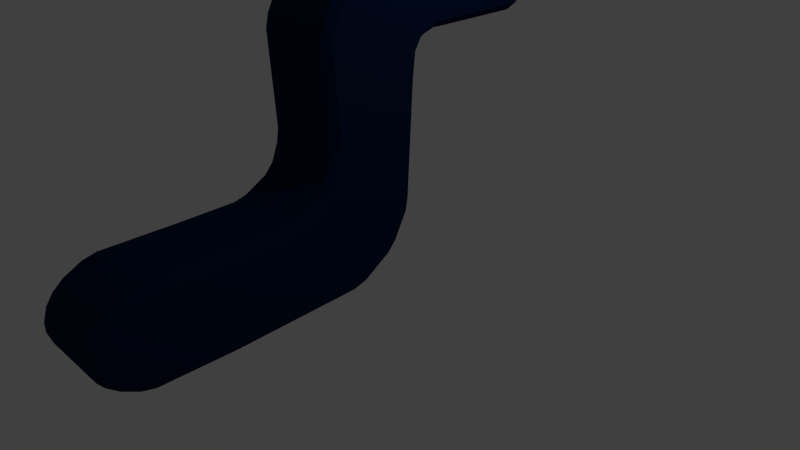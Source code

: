 # Source: artifact_landing.blend  (saved by Blender 2.75.0; exported with 4.5.12 LTS)
import bpy
from mathutils import Matrix  # noqa: F401  (used for matrix-valued properties, if any)

bpy.ops.wm.read_factory_settings(use_empty=True)
scene = bpy.context.scene
scene.name = 'Scene'

# ---- collections
col_collection_1 = bpy.data.collections.new('Collection 1'); scene.collection.children.link(col_collection_1)

# ---- materials (node trees are filled in below, after node groups)
mat_material_001 = bpy.data.materials.new('Material.001')
mat_material_001.alpha_threshold = 0.0
mat_material_001.use_transparent_shadow = False
mat_material_001.diffuse_color = (0.001518, 0.01521, 0.05613, 1.0)
mat_material_001.roughness = 0.5
mat_material_001.specular_intensity = 0.0

# ---- material node trees

# ---- world
world_world = bpy.data.worlds.new('World'); scene.world = world_world
world_world.color = (0.05088, 0.05088, 0.05088)
world_world.use_sun_shadow = False
world_world.sun_shadow_jitter_overblur = 0.0
world_world.cycles.sampling_method = 'MANUAL'
world_world.cycles.sample_map_resolution = 256

# ---- cameras
cam_camera = bpy.data.cameras.new('Camera')
cam_camera.clip_end = 100.0
cam_camera.lens = 35.0
cam_camera.sensor_width = 32.0
cam_camera.sensor_height = 18.0
cam_camera.ortho_scale = 7.314
cam_camera.dof.focus_distance = 0.0
cam_camera.dof.aperture_fstop = 128.0

# ---- lights
light_lamp = bpy.data.lights.new('Lamp', 'POINT')
light_lamp.transmission_factor = 0.0
light_lamp.cutoff_distance = 30.0
light_lamp.energy = 100.0
light_lamp.shadow_buffer_clip_start = 1.001
light_lamp.shadow_soft_size = 0.1
light_lamp.shadow_maximum_resolution = 0.006
light_lamp.use_absolute_resolution = True
light_lamp.cycles.use_multiple_importance_sampling = False

# ---- meshes
me_plane = bpy.data.meshes.new('Plane')
me_plane.from_pydata([(-1.0, -0.854, 0.7965), (-0.854, -0.854, 0.9425), (-0.8463, -1.146, 0.9425), (-0.9925, -1.146, 0.7965), (0.9186, -1.146, 0.9425), (0.9224, -0.854, 0.9425), (1.068, -0.854, 0.7965), (1.065, -1.146, 0.7965), (-1.0, 0.854, 0.7965), (-0.9122, 1.117, 0.7965), (-0.7072, 1.146, 0.9425), (-0.854, 0.854, 0.9425), (1.068, 0.854, 0.7965), (0.9224, 0.854, 0.9425), (0.732, 1.146, 0.9425), (0.9687, 1.107, 0.7965), (-0.7107, -2.573, 0.9425), (-0.8382, -2.645, 0.7965), (-0.929, -2.38, 0.7965), (-0.7879, -2.281, 0.9425), (1.017, -1.583, 0.9425), (0.9145, -1.305, 0.9425), (1.062, -1.245, 0.7965), (1.144, -1.509, 0.7965), (0.9857, -3.765, 0.9425), (0.8842, -3.917, 0.7965), (0.6095, -3.855, 0.7965), (0.6771, -3.726, 0.9425), (1.637, -1.889, 0.9425), (1.718, -1.753, 0.7965), (2.008, -1.782, 0.7965), (1.948, -1.924, 0.9425), (3.163, -3.757, 0.9425), (3.058, -3.873, 0.7965), (2.777, -3.825, 0.7965), (2.852, -3.675, 0.9425), (4.505, -2.132, 0.9425), (4.175, -2.073, 0.9425), (4.323, -1.937, 0.7965), (4.598, -2.015, 0.7965), (4.106, -4.853, 0.9425), (3.961, -4.931, 0.7965), (3.887, -4.658, 0.7965), (4.0, -4.561, 0.9425), (5.636, -3.208, 0.9425), (5.75, -3.115, 0.7965), (5.835, -3.384, 0.7965), (5.695, -3.538, 0.9425), (4.125, -6.232, 0.9425), (3.979, -6.23, 0.7965), (3.977, -5.938, 0.7965), (4.123, -5.94, 0.9425), (5.799, -6.258, 0.9425), (5.793, -5.966, 0.9425), (5.939, -5.968, 0.7965), (5.945, -6.26, 0.7965), (4.222, -7.979, 0.9425), (4.047, -7.959, 0.7965), (3.979, -7.684, 0.7965), (4.125, -7.686, 0.9425), (5.704, -8.002, 0.9425), (5.799, -7.711, 0.9425), (5.945, -7.713, 0.7965), (5.876, -7.988, 0.7965), (4.775, -8.604, 0.9425), (4.423, -8.534, 0.7965), (4.236, -8.321, 0.7965), (4.393, -8.306, 0.9425), (5.211, -8.61, 0.9425), (5.533, -8.323, 0.9425), (5.689, -8.341, 0.7965), (5.506, -8.561, 0.7965), (4.897, -8.767, 0.7965), (4.631, -8.681, 0.7965), (4.798, -8.619, 0.9425), (5.096, -8.77, 0.7965), (5.192, -8.625, 0.9425), (5.356, -8.681, 0.7965), (-0.3129, 1.522, 0.9425), (-0.6436, 1.23, 0.9425), (-0.8043, 1.26, 0.7965), (-0.6043, 1.47, 0.7965), (0.2547, 1.522, 0.9425), (0.597, 1.46, 0.7965), (0.8162, 1.27, 0.7965), (0.6531, 1.23, 0.9425), (-0.2005, 1.684, 0.7965), (-0.2937, 1.538, 0.9425), (-0.4587, 1.591, 0.7965), (0.1321, 1.684, 0.7965), (0.3975, 1.601, 0.7965), (0.2319, 1.538, 0.9425), (1.193, -1.576, 0.7965), (1.424, -1.714, 0.7965), (1.332, -1.849, 0.9425), (1.088, -1.68, 0.9425), (-0.2259, -3.41, 0.7965), (-0.438, -3.221, 0.7965), (-0.3349, -3.114, 0.9425), (-0.1128, -3.305, 0.9425), (5.156, -2.314, 0.7965), (5.363, -2.506, 0.7965), (5.259, -2.613, 0.9425), (5.041, -2.418, 0.9425), (3.632, -4.203, 0.7965), (3.426, -4.021, 0.7965), (3.527, -3.905, 0.9425), (3.743, -4.102, 0.9425), (-0.8735, 2.709, 0.7965), (-0.7041, 2.681, 0.9425), (-0.6859, 2.511, 0.7965), (0.5524, 2.511, 0.7965), (0.5706, 2.681, 0.9425), (0.74, 2.709, 0.7965), (-0.6859, 4.139, 0.7965), (-0.7041, 3.968, 0.9425), (-0.8735, 3.941, 0.7965), (0.74, 3.941, 0.7965), (0.5706, 3.968, 0.9425), (0.5524, 4.139, 0.7965), (-1.073, 3.19, 0.7965), (-1.073, 3.46, 0.7965), (-0.9105, 3.471, 0.9425), (-0.9105, 3.179, 0.9425), (0.9398, 3.46, 0.7965), (0.9398, 3.19, 0.7965), (0.7771, 3.179, 0.9425), (0.7771, 3.471, 0.9425), (0.06488, 2.277, 0.7965), (-0.1983, 2.277, 0.7965), (-0.2127, 2.445, 0.9425), (0.07927, 2.445, 0.9425), (-0.1983, 4.373, 0.7965), (0.06488, 4.373, 0.7965), (0.07927, 4.204, 0.9425), (-0.2127, 4.204, 0.9425), (-0.2127, 3.471, 0.9425), (0.07927, 3.471, 0.9425), (0.07927, 3.179, 0.9425), (-0.2127, 3.179, 0.9425), (-1.0, 0.854, -0.7546), (-0.854, 0.854, -0.9006), (-0.7072, 1.146, -0.9006), (-0.9122, 1.117, -0.7546), (-1.0, -0.854, -0.7546), (-0.9925, -1.146, -0.7546), (-0.8463, -1.146, -0.9006), (-0.854, -0.854, -0.9006), (0.9186, -1.146, -0.9006), (1.065, -1.146, -0.7546), (1.068, -0.854, -0.7546), (0.9224, -0.854, -0.9006), (1.068, 0.854, -0.7546), (0.9687, 1.107, -0.7546), (0.732, 1.146, -0.9006), (0.9224, 0.854, -0.9006), (-0.7107, -2.573, -0.9006), (-0.7879, -2.281, -0.9006), (-0.929, -2.38, -0.7546), (-0.8382, -2.645, -0.7546), (1.017, -1.583, -0.9006), (1.144, -1.509, -0.7546), (1.062, -1.245, -0.7546), (0.9145, -1.305, -0.9006), (0.9857, -3.765, -0.9006), (0.6771, -3.726, -0.9006), (0.6095, -3.855, -0.7546), (0.8842, -3.917, -0.7546), (1.637, -1.889, -0.9006), (1.948, -1.924, -0.9006), (2.008, -1.782, -0.7546), (1.718, -1.753, -0.7546), (1.193, -1.576, -0.7546), (1.088, -1.68, -0.9006), (1.332, -1.849, -0.9006), (1.424, -1.714, -0.7546), (-0.2259, -3.41, -0.7546), (-0.1128, -3.305, -0.9006), (-0.3349, -3.114, -0.9006), (-0.438, -3.221, -0.7546), (3.163, -3.757, -0.9006), (2.852, -3.675, -0.9006), (2.777, -3.825, -0.7546), (3.058, -3.873, -0.7546), (4.505, -2.132, -0.9006), (4.598, -2.015, -0.7546), (4.323, -1.937, -0.7546), (4.175, -2.073, -0.9006), (4.106, -4.853, -0.9006), (4.0, -4.561, -0.9006), (3.887, -4.658, -0.7546), (3.961, -4.931, -0.7546), (5.636, -3.208, -0.9006), (5.695, -3.538, -0.9006), (5.835, -3.384, -0.7546), (5.75, -3.115, -0.7546), (5.156, -2.314, -0.7546), (5.041, -2.418, -0.9006), (5.259, -2.613, -0.9006), (5.363, -2.506, -0.7546), (3.632, -4.203, -0.7546), (3.743, -4.102, -0.9006), (3.527, -3.905, -0.9006), (3.426, -4.021, -0.7546), (4.125, -6.232, -0.9006), (4.123, -5.94, -0.9006), (3.977, -5.938, -0.7546), (3.979, -6.23, -0.7546), (5.799, -6.258, -0.9006), (5.945, -6.26, -0.7546), (5.939, -5.968, -0.7546), (5.793, -5.966, -0.9006), (4.222, -7.979, -0.9006), (4.125, -7.686, -0.9006), (3.979, -7.684, -0.7546), (4.047, -7.959, -0.7546), (5.704, -8.002, -0.9006), (5.876, -7.988, -0.7546), (5.945, -7.713, -0.7546), (5.799, -7.711, -0.9006), (4.775, -8.604, -0.9006), (4.393, -8.306, -0.9006), (4.236, -8.321, -0.7546), (4.423, -8.534, -0.7546), (5.211, -8.61, -0.9006), (5.506, -8.561, -0.7546), (5.689, -8.341, -0.7546), (5.533, -8.323, -0.9006), (4.897, -8.767, -0.7546), (4.798, -8.619, -0.9006), (4.631, -8.681, -0.7546), (5.096, -8.77, -0.7546), (5.356, -8.681, -0.7546), (5.192, -8.625, -0.9006), (0.2547, 1.522, -0.9006), (0.6531, 1.23, -0.9006), (0.8162, 1.27, -0.7546), (0.597, 1.46, -0.7546), (-0.3129, 1.522, -0.9006), (-0.6043, 1.47, -0.7546), (-0.8043, 1.26, -0.7546), (-0.6436, 1.23, -0.9006), (0.1321, 1.684, -0.7546), (0.2319, 1.538, -0.9006), (0.3975, 1.601, -0.7546), (-0.2005, 1.684, -0.7546), (-0.4587, 1.591, -0.7546), (-0.2937, 1.538, -0.9006), (-1.073, 3.19, -0.7546), (-0.9105, 3.179, -0.9006), (-0.9105, 3.471, -0.9006), (-1.073, 3.46, -0.7546), (-0.8735, 2.709, -0.7546), (-0.6859, 2.511, -0.7546), (-0.7041, 2.681, -0.9006), (0.06488, 2.277, -0.7546), (0.07927, 2.445, -0.9006), (-0.2127, 2.445, -0.9006), (-0.1983, 2.277, -0.7546), (0.5524, 2.511, -0.7546), (0.74, 2.709, -0.7546), (0.5706, 2.681, -0.9006), (0.9398, 3.46, -0.7546), (0.7771, 3.471, -0.9006), (0.7771, 3.179, -0.9006), (0.9398, 3.19, -0.7546), (0.74, 3.941, -0.7546), (0.5524, 4.139, -0.7546), (0.5706, 3.968, -0.9006), (-0.1983, 4.373, -0.7546), (-0.2127, 4.204, -0.9006), (0.07927, 4.204, -0.9006), (0.06488, 4.373, -0.7546), (-0.6859, 4.139, -0.7546), (-0.8735, 3.941, -0.7546), (-0.7041, 3.968, -0.9006), (-0.2127, 3.471, -0.9006), (-0.2127, 3.179, -0.9006), (0.07927, 3.179, -0.9006), (0.07927, 3.471, -0.9006)], [], [(4, 2, 19, 21), (3, 145, 158, 18), (25, 167, 182, 34), (94, 99, 27, 28), (41, 191, 206, 50), (102, 107, 43, 44), (49, 207, 214, 58), (57, 215, 222, 66), (65, 223, 230, 73), (80, 240, 143, 9), (88, 246, 239, 81), (17, 159, 179, 97), (33, 183, 203, 105), (119, 267, 272, 133), (113, 260, 265, 125), (110, 253, 258, 129), (116, 274, 251, 121), (142, 241, 235, 154), (160, 173, 178, 156), (169, 187, 181, 164), (184, 197, 202, 180), (193, 211, 205, 188), (208, 219, 213, 204), (216, 227, 221, 212), (224, 233, 229, 220), (238, 247, 243, 234), (148, 163, 157, 146), (254, 249, 277, 257), (174, 168, 165, 177), (198, 192, 189, 201), (279, 271, 268, 263), (250, 275, 270, 276), (256, 278, 264, 261), (131, 112, 126, 138), (6, 150, 152, 12), (77, 232, 225, 71), (47, 40, 51, 53), (122, 136, 135, 115), (45, 195, 199, 101), (147, 141, 155, 151), (22, 162, 149, 7), (15, 153, 236, 84), (137, 127, 118, 134), (20, 16, 98, 95), (52, 48, 59, 61), (132, 269, 273, 114), (109, 130, 139, 123), (104, 200, 190, 42), (128, 255, 259, 111), (10, 14, 85, 79), (83, 237, 244, 90), (8, 140, 144, 0), (89, 242, 245, 86), (60, 56, 67, 69), (120, 248, 252, 108), (38, 186, 170, 30), (62, 218, 209, 55), (124, 262, 266, 117), (31, 24, 35, 37), (92, 172, 161, 23), (29, 171, 175, 93), (68, 64, 74, 76), (54, 210, 194, 46), (70, 226, 217, 63), (36, 32, 106, 103), (100, 196, 185, 39), (78, 82, 91, 87), (96, 176, 166, 26), (72, 228, 231, 75), (0, 3, 2, 1), (4, 7, 6, 5), (8, 11, 10, 9), (12, 15, 14, 13), (16, 19, 18, 17), (20, 23, 22, 21), (24, 27, 26, 25), (28, 31, 30, 29), (32, 35, 34, 33), (36, 39, 38, 37), (40, 43, 42, 41), (44, 47, 46, 45), (48, 51, 50, 49), (52, 55, 54, 53), (56, 59, 58, 57), (60, 63, 62, 61), (64, 67, 66, 65), (68, 71, 70, 69), (72, 74, 73), (75, 77, 76), (78, 81, 80, 79), (82, 85, 84, 83), (86, 88, 87), (89, 91, 90), (92, 95, 94, 93), (96, 99, 98, 97), (100, 103, 102, 101), (104, 107, 106, 105), (108, 110, 109), (111, 113, 112), (114, 116, 115), (117, 119, 118), (120, 123, 122, 121), (124, 127, 126, 125), (128, 131, 130, 129), (132, 135, 134, 133), (136, 139, 138, 137), (140, 143, 142, 141), (144, 147, 146, 145), (148, 151, 150, 149), (152, 155, 154, 153), (156, 159, 158, 157), (160, 163, 162, 161), (164, 167, 166, 165), (168, 171, 170, 169), (172, 175, 174, 173), (176, 179, 178, 177), (180, 183, 182, 181), (184, 187, 186, 185), (188, 191, 190, 189), (192, 195, 194, 193), (196, 199, 198, 197), (200, 203, 202, 201), (204, 207, 206, 205), (208, 211, 210, 209), (212, 215, 214, 213), (216, 219, 218, 217), (220, 223, 222, 221), (224, 227, 226, 225), (228, 230, 229), (231, 233, 232), (234, 237, 236, 235), (238, 241, 240, 239), (242, 244, 243), (245, 247, 246), (248, 251, 250, 249), (252, 254, 253), (255, 258, 257, 256), (259, 261, 260), (262, 265, 264, 263), (266, 268, 267), (269, 272, 271, 270), (273, 275, 274), (276, 279, 278, 277), (11, 8, 0, 1), (1, 2, 4, 5), (5, 6, 12, 13), (13, 14, 10, 11), (19, 16, 20, 21), (21, 22, 7, 4), (2, 3, 18, 19), (27, 24, 31, 28), (95, 92, 23, 20), (99, 96, 26, 27), (35, 32, 36, 37), (37, 38, 30, 31), (24, 25, 34, 35), (43, 40, 47, 44), (103, 100, 39, 36), (107, 104, 42, 43), (51, 48, 52, 53), (53, 54, 46, 47), (40, 41, 50, 51), (59, 56, 60, 61), (61, 62, 55, 52), (48, 49, 58, 59), (67, 64, 68, 69), (69, 70, 63, 60), (56, 57, 66, 67), (74, 72, 75, 76), (76, 77, 71, 68), (64, 65, 73, 74), (85, 82, 78, 79), (79, 80, 9, 10), (14, 15, 84, 85), (91, 89, 86, 87), (87, 88, 81, 78), (82, 83, 90, 91), (28, 29, 93, 94), (16, 17, 97, 98), (98, 99, 94, 95), (44, 45, 101, 102), (32, 33, 105, 106), (106, 107, 102, 103), (123, 120, 108, 109), (131, 128, 111, 112), (127, 124, 117, 118), (135, 132, 114, 115), (115, 116, 121, 122), (112, 113, 125, 126), (139, 136, 122, 123), (109, 110, 129, 130), (118, 119, 133, 134), (126, 127, 137, 138), (130, 131, 138, 139), (136, 137, 134, 135), (140, 141, 147, 144), (146, 147, 151, 148), (150, 151, 155, 152), (154, 155, 141, 142), (156, 157, 163, 160), (162, 163, 148, 149), (145, 146, 157, 158), (164, 165, 168, 169), (172, 173, 160, 161), (176, 177, 165, 166), (180, 181, 187, 184), (186, 187, 169, 170), (167, 164, 181, 182), (188, 189, 192, 193), (196, 197, 184, 185), (200, 201, 189, 190), (204, 205, 211, 208), (210, 211, 193, 194), (191, 188, 205, 206), (212, 213, 219, 216), (218, 219, 208, 209), (207, 204, 213, 214), (220, 221, 227, 224), (226, 227, 216, 217), (215, 212, 221, 222), (228, 229, 233, 231), (232, 233, 224, 225), (223, 220, 229, 230), (234, 235, 241, 238), (240, 241, 142, 143), (153, 154, 235, 236), (242, 243, 247, 245), (246, 247, 238, 239), (237, 234, 243, 244), (171, 168, 174, 175), (159, 156, 178, 179), (177, 178, 173, 174), (195, 192, 198, 199), (183, 180, 202, 203), (201, 202, 197, 198), (248, 249, 254, 252), (255, 256, 261, 259), (262, 263, 268, 266), (269, 270, 275, 273), (274, 275, 250, 251), (260, 261, 264, 265), (276, 277, 249, 250), (253, 254, 257, 258), (267, 268, 271, 272), (263, 264, 278, 279), (256, 257, 277, 278), (279, 276, 270, 271), (110, 108, 252, 253), (251, 248, 120, 121), (3, 0, 144, 145), (143, 140, 8, 9), (72, 73, 230, 228), (222, 223, 65, 66), (38, 39, 185, 186), (199, 196, 100, 101), (113, 111, 259, 260), (258, 255, 128, 129), (41, 42, 190, 191), (203, 200, 104, 105), (119, 117, 266, 267), (265, 262, 124, 125), (15, 12, 152, 153), (149, 150, 6, 7), (239, 240, 80, 81), (116, 114, 273, 274), (272, 269, 132, 133), (83, 84, 236, 237), (45, 46, 194, 195), (209, 210, 54, 55), (88, 86, 245, 246), (244, 242, 89, 90), (49, 50, 206, 207), (161, 162, 22, 23), (17, 18, 158, 159), (217, 218, 62, 63), (92, 93, 175, 172), (170, 171, 29, 30), (57, 58, 214, 215), (96, 97, 179, 176), (25, 26, 166, 167), (225, 226, 70, 71), (182, 183, 33, 34), (77, 75, 231, 232), (1, 5, 13, 11)])
me_plane.materials.append(mat_material_001)
me_plane.use_remesh_preserve_volume = False
me_plane.use_remesh_preserve_attributes = False
me_plane.use_mirror_vertex_groups = False
me_plane.update()

# ---- objects
ob_plane = bpy.data.objects.new('Plane', me_plane)
ob_lamp = bpy.data.objects.new('Lamp', light_lamp)
ob_camera = bpy.data.objects.new('Camera', cam_camera)

# ---- transforms, parenting, visibility, modifiers, constraints
ob_plane.location = (-8.932e-16, 1.332, 3.561)
ob_plane.rotation_euler = (-0.0, 1.571, 0.0)
ob_plane.scale = (0.6122, 0.6122, 0.6122)
ob_plane.lineart.crease_threshold = 0.0
ob_lamp.location = (4.076, 1.005, 5.904)
ob_lamp.rotation_euler = (0.6503, 0.05522, 1.866)
ob_lamp.lock_rotations_4d = False
ob_lamp.empty_display_type = 'ARROWS'
ob_lamp.color = (0.0, 0.0, 0.0, 0.0)
ob_lamp.lineart.crease_threshold = 0.0
ob_camera.location = (7.481, -6.508, 5.344)
ob_camera.rotation_euler = (1.109, 0.01082, 0.8149)
ob_camera.lock_rotations_4d = False
ob_camera.empty_display_type = 'ARROWS'
ob_camera.color = (0.0, 0.0, 0.0, 0.0)
ob_camera.display_type = 'WIRE'
ob_camera.lineart.crease_threshold = 0.0

# ---- collection membership
col_collection_1.objects.link(ob_plane)
col_collection_1.objects.link(ob_lamp)
col_collection_1.objects.link(ob_camera)

# ---- scene / render settings (as saved in the file)
scene.camera = ob_camera
scene.frame_start = 1; scene.frame_end = 250; scene.frame_set(0)
scene.render.engine = 'BLENDER_EEVEE_NEXT'
scene.render.resolution_percentage = 50
scene.render.dither_intensity = 0.0
scene.cycles.use_denoising = False
scene.cycles.samples = 10
scene.cycles.sampling_pattern = 'TABULATED_SOBOL'
scene.cycles.light_sampling_threshold = 0.0
scene.cycles.use_adaptive_sampling = False
scene.cycles.use_light_tree = False
scene.cycles.blur_glossy = 0.0
scene.cycles.pixel_filter_type = 'GAUSSIAN'
scene.cycles.sample_clamp_indirect = 0.0
scene.view_settings.view_transform = 'Standard'
bpy.context.view_layer.update()
